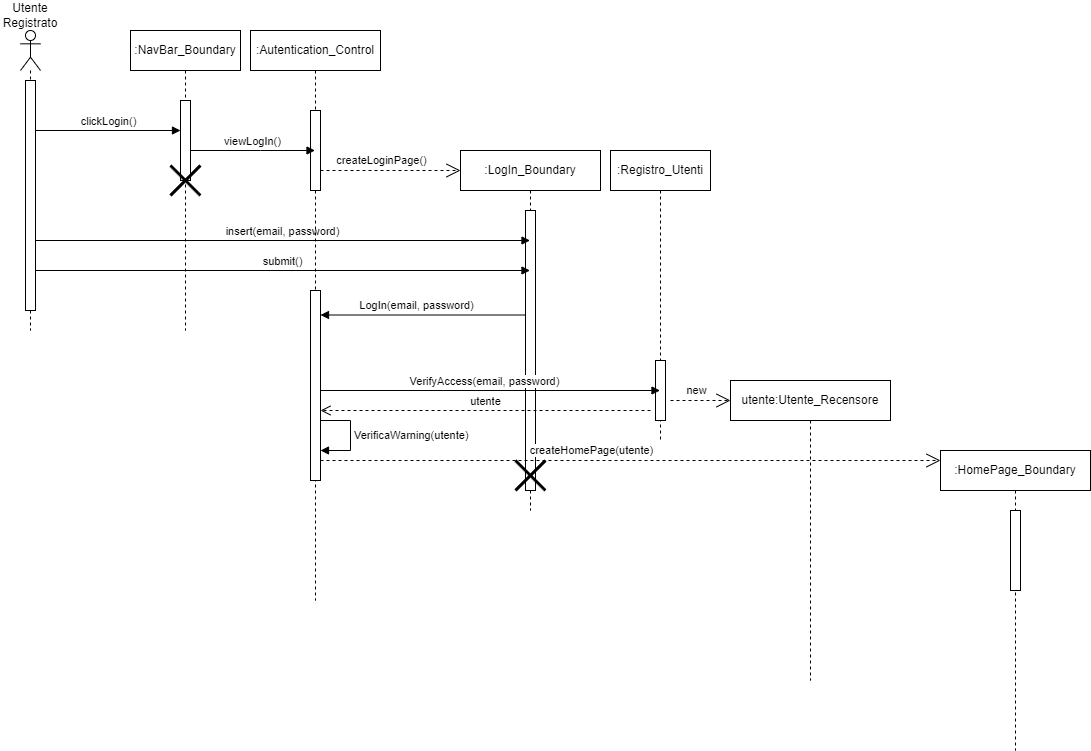

The diagram above was exported from draw.io. Its source (the exported page's mxGraphModel, read from the mxfile embedded in the PNG):
<mxGraphModel dx="1020" dy="496" grid="1" gridSize="10" guides="1" tooltips="1" connect="1" arrows="1" fold="1" page="1" pageScale="1" pageWidth="827" pageHeight="1169" math="0" shadow="0">
  <root>
    <mxCell id="0" />
    <mxCell id="1" parent="0" />
    <mxCell id="WVMKSHwUCzPos_3N8uLk-86" value=":LogIn_Boundary" style="shape=umlLifeline;perimeter=lifelinePerimeter;whiteSpace=wrap;html=1;container=1;dropTarget=0;collapsible=0;recursiveResize=0;outlineConnect=0;portConstraint=eastwest;newEdgeStyle={&quot;curved&quot;:0,&quot;rounded&quot;:0};" parent="1" vertex="1">
      <mxGeometry x="480" y="160" width="140" height="360" as="geometry" />
    </mxCell>
    <mxCell id="WVMKSHwUCzPos_3N8uLk-87" value="" style="html=1;points=[[0,0,0,0,5],[0,1,0,0,-5],[1,0,0,0,5],[1,1,0,0,-5]];perimeter=orthogonalPerimeter;outlineConnect=0;targetShapes=umlLifeline;portConstraint=eastwest;newEdgeStyle={&quot;curved&quot;:0,&quot;rounded&quot;:0};" parent="WVMKSHwUCzPos_3N8uLk-86" vertex="1">
      <mxGeometry x="65" y="60" width="10" height="280" as="geometry" />
    </mxCell>
    <mxCell id="WVMKSHwUCzPos_3N8uLk-88" value="" style="shape=umlDestroy;whiteSpace=wrap;html=1;strokeWidth=3;targetShapes=umlLifeline;" parent="WVMKSHwUCzPos_3N8uLk-86" vertex="1">
      <mxGeometry x="55" y="310" width="30" height="30" as="geometry" />
    </mxCell>
    <mxCell id="WVMKSHwUCzPos_3N8uLk-89" value="" style="shape=umlLifeline;perimeter=lifelinePerimeter;whiteSpace=wrap;html=1;container=1;dropTarget=0;collapsible=0;recursiveResize=0;outlineConnect=0;portConstraint=eastwest;newEdgeStyle={&quot;curved&quot;:0,&quot;rounded&quot;:0};participant=umlActor;" parent="1" vertex="1">
      <mxGeometry x="40" y="40" width="20" height="300" as="geometry" />
    </mxCell>
    <mxCell id="WVMKSHwUCzPos_3N8uLk-90" value="" style="html=1;points=[[0,0,0,0,5],[0,1,0,0,-5],[1,0,0,0,5],[1,1,0,0,-5]];perimeter=orthogonalPerimeter;outlineConnect=0;targetShapes=umlLifeline;portConstraint=eastwest;newEdgeStyle={&quot;curved&quot;:0,&quot;rounded&quot;:0};" parent="WVMKSHwUCzPos_3N8uLk-89" vertex="1">
      <mxGeometry x="5" y="50" width="10" height="230" as="geometry" />
    </mxCell>
    <mxCell id="WVMKSHwUCzPos_3N8uLk-91" value="Utente Registrato" style="text;html=1;align=center;verticalAlign=middle;whiteSpace=wrap;rounded=0;" parent="1" vertex="1">
      <mxGeometry x="20" y="10" width="60" height="30" as="geometry" />
    </mxCell>
    <mxCell id="WVMKSHwUCzPos_3N8uLk-96" value="clickLogin()" style="html=1;verticalAlign=bottom;endArrow=block;curved=0;rounded=0;" parent="1" target="WVMKSHwUCzPos_3N8uLk-116" edge="1">
      <mxGeometry width="80" relative="1" as="geometry">
        <mxPoint x="55" y="140" as="sourcePoint" />
        <mxPoint x="165" y="140" as="targetPoint" />
      </mxGeometry>
    </mxCell>
    <mxCell id="WVMKSHwUCzPos_3N8uLk-100" value="insert(email, password)" style="html=1;verticalAlign=bottom;endArrow=block;curved=0;rounded=0;" parent="1" target="WVMKSHwUCzPos_3N8uLk-86" edge="1">
      <mxGeometry x="-0.001" width="80" relative="1" as="geometry">
        <mxPoint x="55" y="250" as="sourcePoint" />
        <mxPoint x="290" y="250" as="targetPoint" />
        <mxPoint as="offset" />
      </mxGeometry>
    </mxCell>
    <mxCell id="WVMKSHwUCzPos_3N8uLk-101" value="submit()" style="html=1;verticalAlign=bottom;endArrow=block;curved=0;rounded=0;" parent="1" target="WVMKSHwUCzPos_3N8uLk-86" edge="1">
      <mxGeometry width="80" relative="1" as="geometry">
        <mxPoint x="55" y="280" as="sourcePoint" />
        <mxPoint x="300" y="280" as="targetPoint" />
      </mxGeometry>
    </mxCell>
    <mxCell id="WVMKSHwUCzPos_3N8uLk-102" value="" style="html=1;verticalAlign=bottom;endArrow=block;curved=0;rounded=0;" parent="1" target="WVMKSHwUCzPos_3N8uLk-123" edge="1">
      <mxGeometry width="80" relative="1" as="geometry">
        <mxPoint x="545" y="324.4999999999999" as="sourcePoint" />
        <mxPoint x="350" y="325" as="targetPoint" />
      </mxGeometry>
    </mxCell>
    <mxCell id="WVMKSHwUCzPos_3N8uLk-103" value="LogIn(email, password)" style="edgeLabel;html=1;align=center;verticalAlign=middle;resizable=0;points=[];" parent="WVMKSHwUCzPos_3N8uLk-102" vertex="1" connectable="0">
      <mxGeometry x="-0.1077" y="-1" relative="1" as="geometry">
        <mxPoint x="-19" y="-9" as="offset" />
      </mxGeometry>
    </mxCell>
    <mxCell id="WVMKSHwUCzPos_3N8uLk-104" value=":Registro_Utenti" style="shape=umlLifeline;perimeter=lifelinePerimeter;whiteSpace=wrap;html=1;container=1;dropTarget=0;collapsible=0;recursiveResize=0;outlineConnect=0;portConstraint=eastwest;newEdgeStyle={&quot;curved&quot;:0,&quot;rounded&quot;:0};" parent="1" vertex="1">
      <mxGeometry x="630" y="160" width="100" height="290" as="geometry" />
    </mxCell>
    <mxCell id="WVMKSHwUCzPos_3N8uLk-105" value="" style="html=1;points=[[0,0,0,0,5],[0,1,0,0,-5],[1,0,0,0,5],[1,1,0,0,-5]];perimeter=orthogonalPerimeter;outlineConnect=0;targetShapes=umlLifeline;portConstraint=eastwest;newEdgeStyle={&quot;curved&quot;:0,&quot;rounded&quot;:0};" parent="WVMKSHwUCzPos_3N8uLk-104" vertex="1">
      <mxGeometry x="45" y="210" width="10" height="60" as="geometry" />
    </mxCell>
    <mxCell id="WVMKSHwUCzPos_3N8uLk-106" value="VerifyAccess(email, password)" style="html=1;verticalAlign=bottom;endArrow=block;curved=0;rounded=0;" parent="1" target="WVMKSHwUCzPos_3N8uLk-104" edge="1">
      <mxGeometry x="-0.0339" width="80" relative="1" as="geometry">
        <mxPoint x="340" y="400" as="sourcePoint" />
        <mxPoint x="629" y="400" as="targetPoint" />
        <Array as="points" />
        <mxPoint as="offset" />
      </mxGeometry>
    </mxCell>
    <mxCell id="WVMKSHwUCzPos_3N8uLk-107" value=":HomePage_Boundary" style="shape=umlLifeline;perimeter=lifelinePerimeter;whiteSpace=wrap;html=1;container=1;dropTarget=0;collapsible=0;recursiveResize=0;outlineConnect=0;portConstraint=eastwest;newEdgeStyle={&quot;curved&quot;:0,&quot;rounded&quot;:0};" parent="1" vertex="1">
      <mxGeometry x="960" y="460" width="150" height="300" as="geometry" />
    </mxCell>
    <mxCell id="WVMKSHwUCzPos_3N8uLk-108" value="" style="html=1;points=[[0,0,0,0,5],[0,1,0,0,-5],[1,0,0,0,5],[1,1,0,0,-5]];perimeter=orthogonalPerimeter;outlineConnect=0;targetShapes=umlLifeline;portConstraint=eastwest;newEdgeStyle={&quot;curved&quot;:0,&quot;rounded&quot;:0};" parent="WVMKSHwUCzPos_3N8uLk-107" vertex="1">
      <mxGeometry x="70" y="60" width="10" height="80" as="geometry" />
    </mxCell>
    <mxCell id="WVMKSHwUCzPos_3N8uLk-109" value="utente" style="html=1;verticalAlign=bottom;endArrow=open;dashed=1;endSize=8;curved=0;rounded=0;" parent="1" edge="1">
      <mxGeometry relative="1" as="geometry">
        <mxPoint x="670" y="420" as="sourcePoint" />
        <mxPoint x="340" y="420" as="targetPoint" />
      </mxGeometry>
    </mxCell>
    <mxCell id="WVMKSHwUCzPos_3N8uLk-112" value="createHomePage(utente)" style="endArrow=open;endSize=12;dashed=1;html=1;rounded=0;" parent="1" edge="1">
      <mxGeometry x="-0.1259" y="10" width="160" relative="1" as="geometry">
        <mxPoint x="340" y="470" as="sourcePoint" />
        <mxPoint x="960" y="470" as="targetPoint" />
        <mxPoint as="offset" />
      </mxGeometry>
    </mxCell>
    <mxCell id="WVMKSHwUCzPos_3N8uLk-115" value=":NavBar_Boundary" style="shape=umlLifeline;perimeter=lifelinePerimeter;whiteSpace=wrap;html=1;container=1;dropTarget=0;collapsible=0;recursiveResize=0;outlineConnect=0;portConstraint=eastwest;newEdgeStyle={&quot;curved&quot;:0,&quot;rounded&quot;:0};" parent="1" vertex="1">
      <mxGeometry x="150" y="40" width="110" height="300" as="geometry" />
    </mxCell>
    <mxCell id="WVMKSHwUCzPos_3N8uLk-116" value="" style="html=1;points=[[0,0,0,0,5],[0,1,0,0,-5],[1,0,0,0,5],[1,1,0,0,-5]];perimeter=orthogonalPerimeter;outlineConnect=0;targetShapes=umlLifeline;portConstraint=eastwest;newEdgeStyle={&quot;curved&quot;:0,&quot;rounded&quot;:0};" parent="WVMKSHwUCzPos_3N8uLk-115" vertex="1">
      <mxGeometry x="50" y="70" width="10" height="80" as="geometry" />
    </mxCell>
    <mxCell id="WVMKSHwUCzPos_3N8uLk-124" value="" style="shape=umlDestroy;whiteSpace=wrap;html=1;strokeWidth=3;targetShapes=umlLifeline;" parent="WVMKSHwUCzPos_3N8uLk-115" vertex="1">
      <mxGeometry x="40" y="135" width="30" height="30" as="geometry" />
    </mxCell>
    <mxCell id="WVMKSHwUCzPos_3N8uLk-118" value=":Autentication_Control" style="shape=umlLifeline;perimeter=lifelinePerimeter;whiteSpace=wrap;html=1;container=1;dropTarget=0;collapsible=0;recursiveResize=0;outlineConnect=0;portConstraint=eastwest;newEdgeStyle={&quot;curved&quot;:0,&quot;rounded&quot;:0};" parent="1" vertex="1">
      <mxGeometry x="270" y="40" width="130" height="570" as="geometry" />
    </mxCell>
    <mxCell id="WVMKSHwUCzPos_3N8uLk-120" value="" style="html=1;points=[[0,0,0,0,5],[0,1,0,0,-5],[1,0,0,0,5],[1,1,0,0,-5]];perimeter=orthogonalPerimeter;outlineConnect=0;targetShapes=umlLifeline;portConstraint=eastwest;newEdgeStyle={&quot;curved&quot;:0,&quot;rounded&quot;:0};" parent="WVMKSHwUCzPos_3N8uLk-118" vertex="1">
      <mxGeometry x="60" y="80" width="10" height="80" as="geometry" />
    </mxCell>
    <mxCell id="WVMKSHwUCzPos_3N8uLk-123" value="" style="html=1;points=[[0,0,0,0,5],[0,1,0,0,-5],[1,0,0,0,5],[1,1,0,0,-5]];perimeter=orthogonalPerimeter;outlineConnect=0;targetShapes=umlLifeline;portConstraint=eastwest;newEdgeStyle={&quot;curved&quot;:0,&quot;rounded&quot;:0};" parent="WVMKSHwUCzPos_3N8uLk-118" vertex="1">
      <mxGeometry x="60" y="260" width="10" height="190" as="geometry" />
    </mxCell>
    <mxCell id="WVMKSHwUCzPos_3N8uLk-119" value="viewLogIn()" style="html=1;verticalAlign=bottom;endArrow=block;curved=0;rounded=0;" parent="1" target="WVMKSHwUCzPos_3N8uLk-118" edge="1">
      <mxGeometry width="80" relative="1" as="geometry">
        <mxPoint x="210" y="160" as="sourcePoint" />
        <mxPoint x="290" y="160" as="targetPoint" />
        <Array as="points">
          <mxPoint x="280" y="160" />
        </Array>
      </mxGeometry>
    </mxCell>
    <mxCell id="WVMKSHwUCzPos_3N8uLk-122" value="createLoginPage()" style="endArrow=open;endSize=12;dashed=1;html=1;rounded=0;" parent="1" edge="1">
      <mxGeometry x="-0.1259" y="10" width="160" relative="1" as="geometry">
        <mxPoint x="340" y="180" as="sourcePoint" />
        <mxPoint x="480" y="180" as="targetPoint" />
        <mxPoint as="offset" />
      </mxGeometry>
    </mxCell>
    <mxCell id="WVMKSHwUCzPos_3N8uLk-126" value="new" style="endArrow=open;endSize=12;dashed=1;html=1;rounded=0;" parent="1" edge="1">
      <mxGeometry x="-0.1259" y="10" width="160" relative="1" as="geometry">
        <mxPoint x="690" y="410" as="sourcePoint" />
        <mxPoint x="750" y="410" as="targetPoint" />
        <mxPoint as="offset" />
      </mxGeometry>
    </mxCell>
    <mxCell id="WVMKSHwUCzPos_3N8uLk-127" value="utente:Utente_Recensore" style="shape=umlLifeline;perimeter=lifelinePerimeter;whiteSpace=wrap;html=1;container=1;dropTarget=0;collapsible=0;recursiveResize=0;outlineConnect=0;portConstraint=eastwest;newEdgeStyle={&quot;curved&quot;:0,&quot;rounded&quot;:0};" parent="1" vertex="1">
      <mxGeometry x="750" y="390" width="160" height="300" as="geometry" />
    </mxCell>
    <mxCell id="I0lLkiJdneXsV8qDyZ-6-1" value="VerificaWarning(utente)" style="html=1;align=left;spacingLeft=2;endArrow=block;rounded=0;edgeStyle=orthogonalEdgeStyle;curved=0;rounded=0;" parent="1" edge="1">
      <mxGeometry relative="1" as="geometry">
        <mxPoint x="340" y="430" as="sourcePoint" />
        <Array as="points">
          <mxPoint x="370" y="430" />
          <mxPoint x="370" y="460" />
        </Array>
        <mxPoint x="340" y="460" as="targetPoint" />
      </mxGeometry>
    </mxCell>
  </root>
</mxGraphModel>